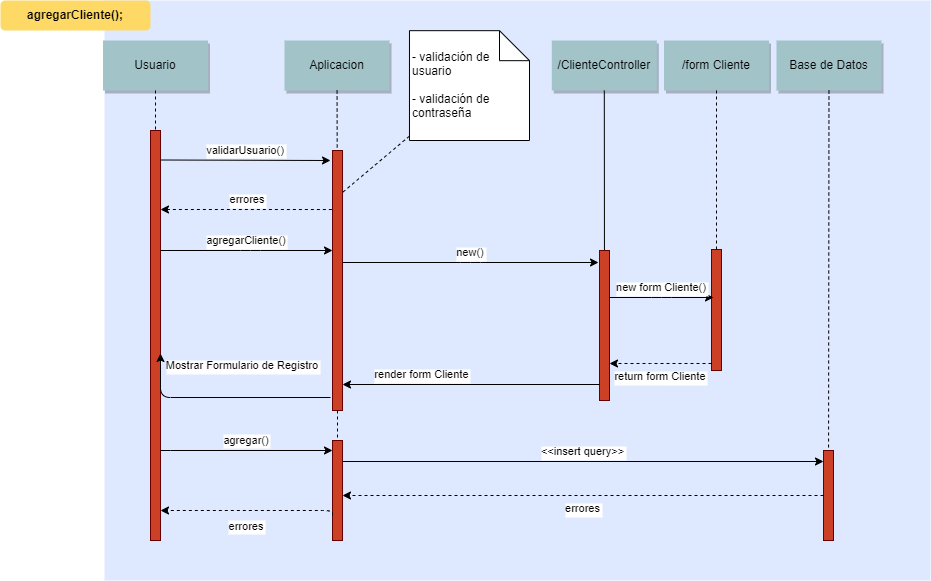

The diagram above was exported from draw.io. Its source (the exported page's mxGraphModel, read from the mxfile embedded in the PNG):
<mxGraphModel dx="1422" dy="745" grid="1" gridSize="10" guides="1" tooltips="1" connect="1" arrows="1" fold="1" page="0" pageScale="1.5" pageWidth="826" pageHeight="1169" background="#ffffff" math="0" shadow="0">
  <root>
    <mxCell id="0" />
    <mxCell id="1" parent="0" />
    <mxCell id="69" value="" style="fillColor=#DEE8FF;strokeColor=none" parent="1" vertex="1">
      <mxGeometry x="154" y="20" width="826" height="580" as="geometry" />
    </mxCell>
    <mxCell id="2" value="" style="fillColor=#CC4125;strokeColor=#660000" parent="1" vertex="1">
      <mxGeometry x="200" y="150" width="10" height="410" as="geometry" />
    </mxCell>
    <mxCell id="4" value="Usuario" style="shadow=1;fillColor=#A2C4C9;strokeColor=none" parent="1" vertex="1">
      <mxGeometry x="152.5" y="60" width="105" height="50" as="geometry" />
    </mxCell>
    <mxCell id="6" value="" style="fillColor=#CC4125;strokeColor=#660000" parent="1" vertex="1">
      <mxGeometry x="382" y="170" width="10" height="260" as="geometry" />
    </mxCell>
    <mxCell id="7" value="Aplicacion" style="shadow=1;fillColor=#A2C4C9;strokeColor=none" parent="1" vertex="1">
      <mxGeometry x="334" y="60" width="105" height="50" as="geometry" />
    </mxCell>
    <mxCell id="8" value="" style="edgeStyle=none;endArrow=none;dashed=1" parent="1" source="7" target="6" edge="1">
      <mxGeometry x="272.3350694444445" y="165" width="100" height="100" as="geometry">
        <mxPoint x="347.2588734567901" y="110" as="sourcePoint" />
        <mxPoint x="347.5761959876544" y="165" as="targetPoint" />
      </mxGeometry>
    </mxCell>
    <mxCell id="9" value="validarUsuario()" style="edgeStyle=none;verticalLabelPosition=top;verticalAlign=bottom;" parent="1" edge="1">
      <mxGeometry x="220" y="92" width="100" height="100" as="geometry">
        <mxPoint x="210" y="179.5" as="sourcePoint" />
        <mxPoint x="380" y="180" as="targetPoint" />
      </mxGeometry>
    </mxCell>
    <mxCell id="11" value="errores" style="edgeStyle=none;verticalLabelPosition=top;verticalAlign=bottom;endArrow=none;startArrow=classic;dashed=1;entryX=0.2;entryY=0.227;entryDx=0;entryDy=0;entryPerimeter=0;" parent="1" edge="1" target="6">
      <mxGeometry x="223" y="141.75887345679013" width="100" height="100" as="geometry">
        <mxPoint x="210" y="229" as="sourcePoint" />
        <mxPoint x="343" y="229.25887345679013" as="targetPoint" />
      </mxGeometry>
    </mxCell>
    <mxCell id="15" value="/ClienteController" style="shadow=1;fillColor=#A2C4C9;strokeColor=none" parent="1" vertex="1">
      <mxGeometry x="601.2839506172838" y="59.99999999999997" width="105" height="50" as="geometry" />
    </mxCell>
    <mxCell id="16" value="" style="edgeStyle=none;endArrow=none" parent="1" source="15" target="17" edge="1">
      <mxGeometry x="437.042824074074" y="270" width="100" height="100" as="geometry">
        <mxPoint x="514.542824074074" y="219.99999999999997" as="sourcePoint" />
        <mxPoint x="514.542824074074" y="239.99999999999997" as="targetPoint" />
      </mxGeometry>
    </mxCell>
    <mxCell id="17" value="" style="fillColor=#CC4125;strokeColor=#660000" parent="1" vertex="1">
      <mxGeometry x="649" y="270" width="10" height="150" as="geometry" />
    </mxCell>
    <mxCell id="19" value="agregarCliente()" style="edgeStyle=elbowEdgeStyle;elbow=vertical;verticalLabelPosition=top;verticalAlign=bottom;" parent="1" source="2" target="6" edge="1">
      <mxGeometry x="350" y="290" width="100" height="100" as="geometry">
        <mxPoint x="350" y="390" as="sourcePoint" />
        <mxPoint x="350" y="290" as="targetPoint" />
        <Array as="points">
          <mxPoint x="300" y="270" />
          <mxPoint x="320" y="290" />
        </Array>
      </mxGeometry>
    </mxCell>
    <mxCell id="21" value="" style="fillColor=#CC4125;strokeColor=#660000" parent="1" vertex="1">
      <mxGeometry x="761" y="269" width="10" height="121" as="geometry" />
    </mxCell>
    <mxCell id="22" value="/form Cliente" style="shadow=1;fillColor=#A2C4C9;strokeColor=none" parent="1" vertex="1">
      <mxGeometry x="713.5" y="60" width="105" height="50" as="geometry" />
    </mxCell>
    <mxCell id="23" value="" style="edgeStyle=none;endArrow=none;dashed=1" parent="1" source="22" target="21" edge="1">
      <mxGeometry x="614.4878472222224" y="174.99999999999997" width="100" height="100" as="geometry">
        <mxPoint x="674.6527777777778" y="110" as="sourcePoint" />
        <mxPoint x="674.6527777777778" y="260" as="targetPoint" />
      </mxGeometry>
    </mxCell>
    <mxCell id="24" value="Base de Datos" style="shadow=1;fillColor=#A2C4C9;strokeColor=none" parent="1" vertex="1">
      <mxGeometry x="826" y="60" width="105" height="50" as="geometry" />
    </mxCell>
    <mxCell id="25" value="" style="edgeStyle=none;endArrow=none;dashed=1" parent="1" source="24" target="26" edge="1">
      <mxGeometry x="727.3350694444446" y="165" width="100" height="100" as="geometry">
        <mxPoint x="802.2588734567901" y="110" as="sourcePoint" />
        <mxPoint x="802.5761959876544" y="165" as="targetPoint" />
      </mxGeometry>
    </mxCell>
    <mxCell id="26" value="" style="fillColor=#CC4125;strokeColor=#660000" parent="1" vertex="1">
      <mxGeometry x="873" y="470" width="10" height="90" as="geometry" />
    </mxCell>
    <mxCell id="27" value="new form Cliente()" style="edgeStyle=elbowEdgeStyle;elbow=vertical;verticalLabelPosition=top;verticalAlign=bottom;entryX=0.2;entryY=0.397;entryDx=0;entryDy=0;entryPerimeter=0;" parent="1" source="17" target="21" edge="1">
      <mxGeometry x="540" y="270" width="100" height="100" as="geometry">
        <mxPoint x="640" y="311" as="sourcePoint" />
        <mxPoint x="640" y="270" as="targetPoint" />
        <Array as="points" />
      </mxGeometry>
    </mxCell>
    <mxCell id="28" value="return form Cliente" style="edgeStyle=elbowEdgeStyle;elbow=vertical;dashed=1;verticalLabelPosition=bottom;verticalAlign=top;entryX=1;entryY=0.75;entryDx=0;entryDy=0;" parent="1" source="21" target="17" edge="1">
      <mxGeometry x="550" y="280" width="100" height="100" as="geometry">
        <mxPoint x="529.7839506172838" y="280" as="sourcePoint" />
        <mxPoint x="640" y="360" as="targetPoint" />
        <Array as="points" />
      </mxGeometry>
    </mxCell>
    <mxCell id="33" value="" style="edgeStyle=elbowEdgeStyle;elbow=horizontal;endArrow=none;dashed=1" parent="1" source="4" target="2" edge="1">
      <mxGeometry x="230.00000000000003" y="310" width="100" height="100" as="geometry">
        <mxPoint x="230.00000000000003" y="410" as="sourcePoint" />
        <mxPoint x="330" y="310" as="targetPoint" />
      </mxGeometry>
    </mxCell>
    <mxCell id="40" value=" - validación de&#10;usuario&#10;&#10; - validación de &#10;contraseña" style="shape=note;align=left" parent="1" vertex="1">
      <mxGeometry x="458.9729938271605" y="50.173611111111114" width="120.02700617283949" height="109.82638888888889" as="geometry" />
    </mxCell>
    <mxCell id="41" value="" style="edgeStyle=none;endArrow=none;dashed=1;entryX=0.95;entryY=0.163;entryDx=0;entryDy=0;entryPerimeter=0;" parent="1" source="40" target="6" edge="1">
      <mxGeometry x="1030" y="180" width="100" height="100" as="geometry">
        <mxPoint x="1030" y="280" as="sourcePoint" />
        <mxPoint x="1130" y="180" as="targetPoint" />
      </mxGeometry>
    </mxCell>
    <mxCell id="43" value="             render form Cliente" style="edgeStyle=elbowEdgeStyle;elbow=vertical;dashed=0;verticalLabelPosition=top;verticalAlign=bottom;align=right;entryX=1;entryY=0.95;entryDx=0;entryDy=0;entryPerimeter=0;" parent="1" edge="1">
      <mxGeometry x="190" y="316.75887345679007" width="100" height="100" as="geometry">
        <mxPoint x="649" y="404" as="sourcePoint" />
        <mxPoint x="392" y="404" as="targetPoint" />
        <Array as="points" />
      </mxGeometry>
    </mxCell>
    <mxCell id="48" value="" style="fillColor=#CC4125;strokeColor=#660000" parent="1" vertex="1">
      <mxGeometry x="382" y="460" width="10" height="100" as="geometry" />
    </mxCell>
    <mxCell id="51" value="agregar()" style="edgeStyle=elbowEdgeStyle;elbow=vertical;verticalLabelPosition=top;verticalAlign=bottom;" parent="1" edge="1" target="48">
      <mxGeometry x="212.5" y="469.58333333333337" width="100" height="100" as="geometry">
        <mxPoint x="210" y="469.58333333333337" as="sourcePoint" />
        <mxPoint x="370" y="468" as="targetPoint" />
        <Array as="points" />
      </mxGeometry>
    </mxCell>
    <mxCell id="52" value="" style="edgeStyle=none;endArrow=none;dashed=1" parent="1" source="6" target="48" edge="1">
      <mxGeometry x="376.5711805555559" y="339.6971450617284" width="100" height="100" as="geometry">
        <mxPoint x="451.7361111111112" y="284.6971450617284" as="sourcePoint" />
        <mxPoint x="451.7361111111112" y="464.0914351851852" as="targetPoint" />
      </mxGeometry>
    </mxCell>
    <mxCell id="53" value="&lt;&lt;insert query&gt;&gt;" style="edgeStyle=elbowEdgeStyle;elbow=vertical;verticalLabelPosition=top;verticalAlign=bottom;entryX=0;entryY=0.5;entryDx=0;entryDy=0;" parent="1" edge="1">
      <mxGeometry x="530" y="447.8055555555556" width="100" height="100" as="geometry">
        <mxPoint x="392" y="481" as="sourcePoint" />
        <mxPoint x="873" y="481" as="targetPoint" />
        <Array as="points" />
      </mxGeometry>
    </mxCell>
    <mxCell id="54" value="errores" style="edgeStyle=elbowEdgeStyle;elbow=vertical;dashed=1;verticalLabelPosition=bottom;verticalAlign=top" parent="1" edge="1" target="48" source="26">
      <mxGeometry x="530" y="549.0779320987654" width="100" height="100" as="geometry">
        <mxPoint x="860" y="542" as="sourcePoint" />
        <mxPoint x="400" y="542" as="targetPoint" />
        <Array as="points" />
      </mxGeometry>
    </mxCell>
    <mxCell id="67" value="errores" style="edgeStyle=elbowEdgeStyle;elbow=vertical;dashed=1;verticalLabelPosition=bottom;verticalAlign=top;exitX=0;exitY=0.75;exitDx=0;exitDy=0;" parent="1" edge="1" target="2" source="48">
      <mxGeometry x="537.5" y="654.8418209876543" width="100" height="100" as="geometry">
        <mxPoint x="350" y="530" as="sourcePoint" />
        <mxPoint x="240" y="530" as="targetPoint" />
        <Array as="points">
          <mxPoint x="300" y="530" />
        </Array>
      </mxGeometry>
    </mxCell>
    <mxCell id="71" value="agregarCliente();" style="rounded=1;fontStyle=1;fillColor=#FFD966;strokeColor=none" parent="1" vertex="1">
      <mxGeometry x="50" y="20" width="150" height="30" as="geometry" />
    </mxCell>
    <mxCell id="yf3X7_7-qx4H2rs-cee1-95" value="new()" style="edgeStyle=elbowEdgeStyle;elbow=vertical;verticalLabelPosition=top;verticalAlign=bottom;entryX=-0.1;entryY=0.079;entryDx=0;entryDy=0;entryPerimeter=0;" edge="1" parent="1" source="6" target="17">
      <mxGeometry x="517.5" y="300" width="100" height="100" as="geometry">
        <mxPoint x="377.5" y="300" as="sourcePoint" />
        <mxPoint x="600" y="284" as="targetPoint" />
        <Array as="points" />
      </mxGeometry>
    </mxCell>
    <mxCell id="yf3X7_7-qx4H2rs-cee1-96" value="             Mostrar Formulario de Registro" style="edgeStyle=elbowEdgeStyle;elbow=vertical;dashed=0;verticalLabelPosition=top;verticalAlign=bottom;align=right;exitX=-0.2;exitY=0.95;exitDx=0;exitDy=0;exitPerimeter=0;entryX=1;entryY=0.545;entryDx=0;entryDy=0;entryPerimeter=0;" edge="1" parent="1" source="6" target="2">
      <mxGeometry x="10" y="27" width="100" height="100" as="geometry">
        <mxPoint x="370" y="417" as="sourcePoint" />
        <mxPoint x="240" y="417" as="targetPoint" />
        <Array as="points">
          <mxPoint x="240" y="417" />
        </Array>
        <mxPoint x="75" as="offset" />
      </mxGeometry>
    </mxCell>
  </root>
</mxGraphModel>